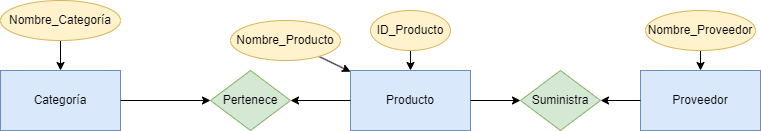

The diagram above was exported from draw.io. Its source (the exported page's mxGraphModel, read from the mxfile embedded in the PNG):
<mxGraphModel dx="746" dy="611" grid="1" gridSize="10" guides="1" tooltips="1" connect="1" arrows="1" fold="1" page="1" pageScale="1" pageWidth="850" pageHeight="1100" math="0" shadow="0">
  <root>
    <mxCell id="0" />
    <mxCell id="1" parent="0" />
    <mxCell id="2" value="Producto" style="shape=rectangle;whiteSpace=wrap;fillColor=#DAE8FC;strokeColor=#6C8EBF;" vertex="1" parent="1">
      <mxGeometry x="400" y="90" width="120" height="60" as="geometry" />
    </mxCell>
    <mxCell id="15" style="edgeStyle=none;html=1;" edge="1" parent="1" source="3" target="2">
      <mxGeometry relative="1" as="geometry" />
    </mxCell>
    <mxCell id="3" value="ID_Producto" style="ellipse;whiteSpace=wrap;fillColor=#FFF2CC;strokeColor=#D6B656;" vertex="1" parent="1">
      <mxGeometry x="420" y="30" width="80" height="40" as="geometry" />
    </mxCell>
    <mxCell id="16" style="edgeStyle=none;html=1;" edge="1" parent="1" source="4" target="2">
      <mxGeometry relative="1" as="geometry" />
    </mxCell>
    <mxCell id="4" value="Nombre_Producto" style="ellipse;whiteSpace=wrap;fillColor=#FFF2CC;strokeColor=#D6B656;" vertex="1" parent="1">
      <mxGeometry x="280" y="40" width="110" height="40" as="geometry" />
    </mxCell>
    <mxCell id="5" value="Proveedor" style="shape=rectangle;whiteSpace=wrap;fillColor=#DAE8FC;strokeColor=#6C8EBF;" vertex="1" parent="1">
      <mxGeometry x="690" y="90" width="120" height="60" as="geometry" />
    </mxCell>
    <mxCell id="18" style="edgeStyle=none;html=1;" edge="1" parent="1" source="6" target="5">
      <mxGeometry relative="1" as="geometry" />
    </mxCell>
    <mxCell id="6" value="Nombre_Proveedor" style="ellipse;whiteSpace=wrap;fillColor=#FFF2CC;strokeColor=#D6B656;" vertex="1" parent="1">
      <mxGeometry x="695" y="30" width="110" height="40" as="geometry" />
    </mxCell>
    <mxCell id="7" value="Suministra" style="rhombus;whiteSpace=wrap;fillColor=#D5E8D4;strokeColor=#82B366;" vertex="1" parent="1">
      <mxGeometry x="570" y="90" width="80" height="60" as="geometry" />
    </mxCell>
    <mxCell id="8" edge="1" parent="1" source="2" target="7">
      <mxGeometry relative="1" as="geometry" />
    </mxCell>
    <mxCell id="9" edge="1" parent="1" source="5" target="7">
      <mxGeometry relative="1" as="geometry" />
    </mxCell>
    <mxCell id="10" value="Categoría" style="shape=rectangle;whiteSpace=wrap;fillColor=#DAE8FC;strokeColor=#6C8EBF;" vertex="1" parent="1">
      <mxGeometry x="50" y="90" width="120" height="60" as="geometry" />
    </mxCell>
    <mxCell id="17" style="edgeStyle=none;html=1;" edge="1" parent="1" source="11" target="10">
      <mxGeometry relative="1" as="geometry" />
    </mxCell>
    <mxCell id="11" value="Nombre_Categoría" style="ellipse;whiteSpace=wrap;fillColor=#FFF2CC;strokeColor=#D6B656;" vertex="1" parent="1">
      <mxGeometry x="50" y="20" width="120" height="40" as="geometry" />
    </mxCell>
    <mxCell id="12" value="Pertenece" style="rhombus;whiteSpace=wrap;fillColor=#D5E8D4;strokeColor=#82B366;" vertex="1" parent="1">
      <mxGeometry x="260" y="90" width="80" height="60" as="geometry" />
    </mxCell>
    <mxCell id="13" edge="1" parent="1" source="2" target="12">
      <mxGeometry relative="1" as="geometry" />
    </mxCell>
    <mxCell id="14" edge="1" parent="1" source="10" target="12">
      <mxGeometry relative="1" as="geometry" />
    </mxCell>
  </root>
</mxGraphModel>